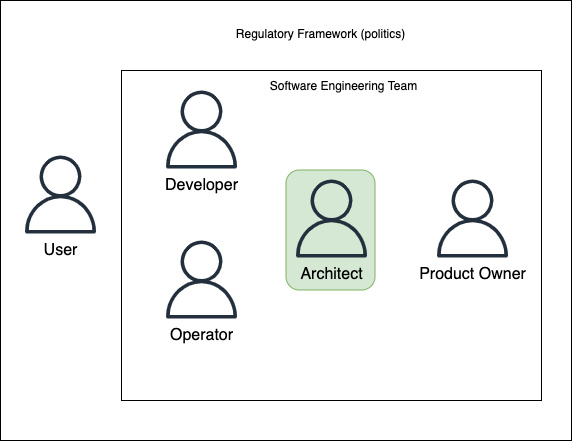

The diagram above was exported from draw.io. Its source (the exported page's mxGraphModel, read from the mxfile embedded in the PNG):
<mxGraphModel dx="1183" dy="840" grid="1" gridSize="10" guides="1" tooltips="1" connect="1" arrows="1" fold="1" page="1" pageScale="1" pageWidth="827" pageHeight="1169" math="0" shadow="0">
  <root>
    <mxCell id="0" />
    <mxCell id="1" parent="0" />
    <mxCell id="smRsausZFDAMZdknbfdD-14" value="" style="rounded=0;whiteSpace=wrap;html=1;" vertex="1" parent="1">
      <mxGeometry x="159" y="585" width="571" height="440" as="geometry" />
    </mxCell>
    <mxCell id="smRsausZFDAMZdknbfdD-16" value="" style="rounded=0;whiteSpace=wrap;html=1;" vertex="1" parent="1">
      <mxGeometry x="280" y="655" width="420" height="330" as="geometry" />
    </mxCell>
    <mxCell id="smRsausZFDAMZdknbfdD-32" value="" style="rounded=1;whiteSpace=wrap;html=1;fontSize=12;rotation=90;fillColor=#d5e8d4;strokeColor=#82b366;" vertex="1" parent="1">
      <mxGeometry x="429" y="770" width="120" height="89" as="geometry" />
    </mxCell>
    <mxCell id="smRsausZFDAMZdknbfdD-18" value="" style="sketch=0;outlineConnect=0;fontColor=#232F3E;gradientColor=none;fillColor=#232F3D;strokeColor=none;dashed=0;verticalLabelPosition=bottom;verticalAlign=top;align=center;html=1;fontSize=12;fontStyle=0;aspect=fixed;pointerEvents=1;shape=mxgraph.aws4.user;" vertex="1" parent="1">
      <mxGeometry x="321" y="675" width="78" height="78" as="geometry" />
    </mxCell>
    <mxCell id="smRsausZFDAMZdknbfdD-19" value="&lt;span style=&quot;font-weight: normal ; font-size: 16px&quot;&gt;Developer&lt;/span&gt;" style="text;strokeColor=none;fillColor=none;html=1;fontSize=24;fontStyle=1;verticalAlign=middle;align=center;" vertex="1" parent="1">
      <mxGeometry x="310" y="747" width="100" height="40" as="geometry" />
    </mxCell>
    <mxCell id="smRsausZFDAMZdknbfdD-20" value="" style="sketch=0;outlineConnect=0;fontColor=#232F3E;gradientColor=none;fillColor=#232F3D;strokeColor=none;dashed=0;verticalLabelPosition=bottom;verticalAlign=top;align=center;html=1;fontSize=12;fontStyle=0;aspect=fixed;pointerEvents=1;shape=mxgraph.aws4.user;" vertex="1" parent="1">
      <mxGeometry x="321" y="825" width="78" height="78" as="geometry" />
    </mxCell>
    <mxCell id="smRsausZFDAMZdknbfdD-21" value="&lt;span style=&quot;font-weight: normal ; font-size: 16px&quot;&gt;Operator&lt;/span&gt;" style="text;strokeColor=none;fillColor=none;html=1;fontSize=24;fontStyle=1;verticalAlign=middle;align=center;" vertex="1" parent="1">
      <mxGeometry x="310" y="897" width="100" height="40" as="geometry" />
    </mxCell>
    <mxCell id="smRsausZFDAMZdknbfdD-22" value="" style="sketch=0;outlineConnect=0;fontColor=#232F3E;gradientColor=none;fillColor=#232F3D;strokeColor=none;dashed=0;verticalLabelPosition=bottom;verticalAlign=top;align=center;html=1;fontSize=12;fontStyle=0;aspect=fixed;pointerEvents=1;shape=mxgraph.aws4.user;" vertex="1" parent="1">
      <mxGeometry x="451" y="764" width="78" height="78" as="geometry" />
    </mxCell>
    <mxCell id="smRsausZFDAMZdknbfdD-23" value="&lt;span style=&quot;font-weight: normal ; font-size: 16px&quot;&gt;Architect&lt;/span&gt;" style="text;strokeColor=none;fillColor=none;html=1;fontSize=24;fontStyle=1;verticalAlign=middle;align=center;" vertex="1" parent="1">
      <mxGeometry x="440" y="836" width="100" height="40" as="geometry" />
    </mxCell>
    <mxCell id="smRsausZFDAMZdknbfdD-24" value="" style="sketch=0;outlineConnect=0;fontColor=#232F3E;gradientColor=none;fillColor=#232F3D;strokeColor=none;dashed=0;verticalLabelPosition=bottom;verticalAlign=top;align=center;html=1;fontSize=12;fontStyle=0;aspect=fixed;pointerEvents=1;shape=mxgraph.aws4.user;" vertex="1" parent="1">
      <mxGeometry x="592" y="764" width="78" height="78" as="geometry" />
    </mxCell>
    <mxCell id="smRsausZFDAMZdknbfdD-25" value="&lt;span style=&quot;font-size: 16px ; font-weight: 400&quot;&gt;Product Owner&lt;/span&gt;" style="text;strokeColor=none;fillColor=none;html=1;fontSize=24;fontStyle=1;verticalAlign=middle;align=center;" vertex="1" parent="1">
      <mxGeometry x="581" y="836" width="100" height="40" as="geometry" />
    </mxCell>
    <mxCell id="smRsausZFDAMZdknbfdD-26" value="&lt;font style=&quot;font-size: 12px ; font-weight: normal&quot;&gt;Software Engineering Team&lt;/font&gt;" style="text;strokeColor=none;fillColor=none;html=1;fontSize=24;fontStyle=1;verticalAlign=middle;align=center;" vertex="1" parent="1">
      <mxGeometry x="452" y="647" width="100" height="40" as="geometry" />
    </mxCell>
    <mxCell id="smRsausZFDAMZdknbfdD-27" value="&lt;font style=&quot;font-size: 12px ; font-weight: normal&quot;&gt;Regulatory Framework (politics)&lt;/font&gt;" style="text;strokeColor=none;fillColor=none;html=1;fontSize=24;fontStyle=1;verticalAlign=middle;align=center;" vertex="1" parent="1">
      <mxGeometry x="429" y="595" width="100" height="40" as="geometry" />
    </mxCell>
    <mxCell id="smRsausZFDAMZdknbfdD-33" value="" style="sketch=0;outlineConnect=0;fontColor=#232F3E;gradientColor=none;fillColor=#232F3D;strokeColor=none;dashed=0;verticalLabelPosition=bottom;verticalAlign=top;align=center;html=1;fontSize=12;fontStyle=0;aspect=fixed;pointerEvents=1;shape=mxgraph.aws4.user;" vertex="1" parent="1">
      <mxGeometry x="180" y="740" width="78" height="78" as="geometry" />
    </mxCell>
    <mxCell id="smRsausZFDAMZdknbfdD-34" value="&lt;span style=&quot;font-weight: normal ; font-size: 16px&quot;&gt;User&lt;/span&gt;" style="text;strokeColor=none;fillColor=none;html=1;fontSize=24;fontStyle=1;verticalAlign=middle;align=center;" vertex="1" parent="1">
      <mxGeometry x="169" y="812" width="100" height="40" as="geometry" />
    </mxCell>
  </root>
</mxGraphModel>